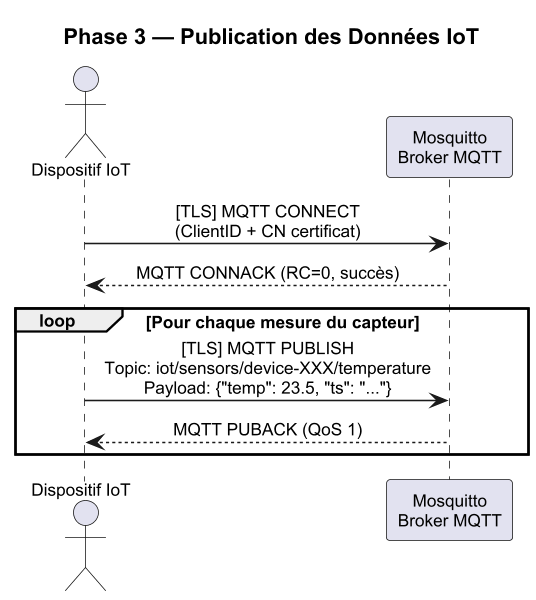

The diagram above was rendered by PlantUML. Its source (embedded in the PNG):
@startuml diag-flux-phase3
skinparamlocked dpi 150

skinparam backgroundColor #FFFFFF
skinparam defaultFontName Arial
skinparam defaultFontSize 11
skinparam sequenceMessageAlign center
skinparam shadowing false

title Phase 3 — Publication des Données IoT

actor "Dispositif IoT" as DEV
participant "Mosquitto\nBroker MQTT" as BROKER

DEV -> BROKER : [TLS] MQTT CONNECT\n(ClientID + CN certificat)
BROKER --> DEV : MQTT CONNACK (RC=0, succès)

loop Pour chaque mesure du capteur
  DEV -> BROKER : [TLS] MQTT PUBLISH\nTopic: iot/sensors/device-XXX/temperature\nPayload: {"temp": 23.5, "ts": "..."}
  BROKER --> DEV : MQTT PUBACK (QoS 1)
end

@enduml